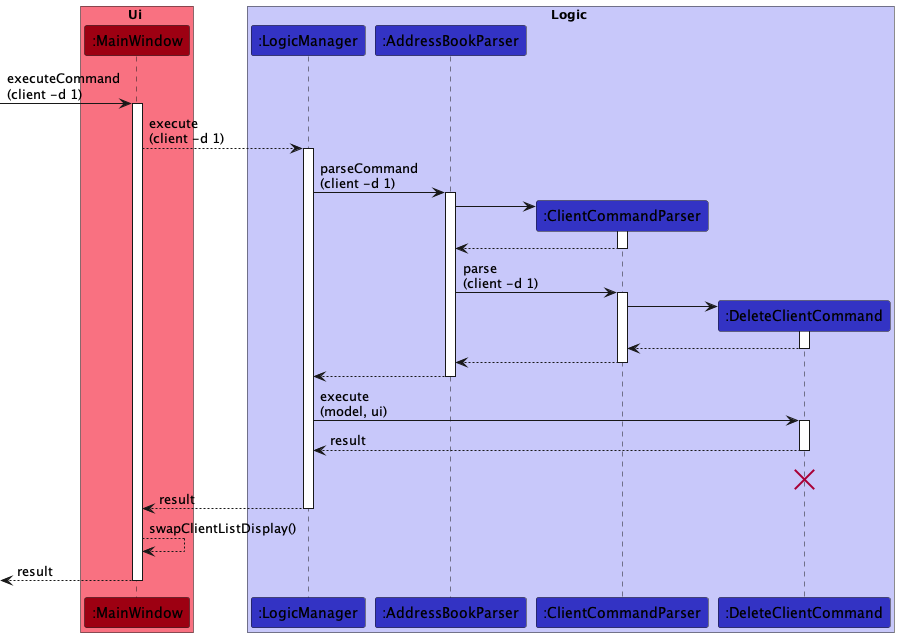

The diagram above was rendered by PlantUML. Its source (embedded in the PNG):
@startuml
box Ui #F97181
participant ":MainWindow" as MainWindow #9D0012
end box

box Logic #C8C8FA
participant ":LogicManager" as LogicManager #3333C4
participant ":AddressBookParser" as AddressBookParser #3333C4
participant ":ClientCommandParser" as ClientCommandParser #3333C4
participant ":DeleteClientCommand" as DeleteClientCommand #3333C4
end box

[-> MainWindow : executeCommand\n(client -d 1)
activate MainWindow

MainWindow --> LogicManager : execute\n(client -d 1)
activate LogicManager

LogicManager -> AddressBookParser : parseCommand\n(client -d 1)
activate AddressBookParser

create ClientCommandParser
AddressBookParser -> ClientCommandParser
activate ClientCommandParser
ClientCommandParser --> AddressBookParser
deactivate ClientCommandParser
AddressBookParser -> ClientCommandParser : parse\n(client -d 1)
activate ClientCommandParser

create DeleteClientCommand
ClientCommandParser -> DeleteClientCommand
activate DeleteClientCommand

DeleteClientCommand --> ClientCommandParser
deactivate DeleteClientCommand

ClientCommandParser --> AddressBookParser
deactivate ClientCommandParser

AddressBookParser --> LogicManager
deactivate AddressBookParser

LogicManager -> DeleteClientCommand : execute\n(model, ui)
activate DeleteClientCommand

DeleteClientCommand --> LogicManager : result
deactivate DeleteClientCommand

DeleteClientCommand -[hidden]-> LogicManager : result
destroy DeleteClientCommand

MainWindow <-- LogicManager : result
deactivate LogicManager
MainWindow --> MainWindow : swapClientListDisplay()

[<-- MainWindow : result
deactivate MainWindow

@enduml